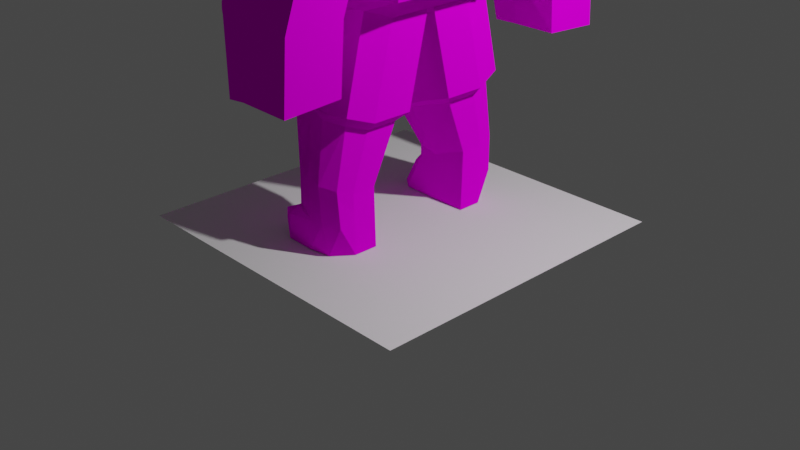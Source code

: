# Source: heavy.blend  (saved by Blender 2.93.20; exported with 4.5.12 LTS)
import bpy
from mathutils import Matrix  # noqa: F401  (used for matrix-valued properties, if any)

bpy.ops.wm.read_factory_settings(use_empty=True)
scene = bpy.context.scene
scene.name = 'Scene'

# ---- collections
col_collection = bpy.data.collections.new('Collection'); scene.collection.children.link(col_collection)

# ---- images (referenced by path relative to the original .blend; pixels are not part of the script)
import os
ASSET_DIR = os.environ.get("B2B_ASSET_DIR", "")  # directory of the original .blend (textures are referenced by path, not embedded)
HERE = os.path.dirname(os.path.abspath(__file__))  # packed textures are extracted next to this script under _unpacked/

def load_image(name, relpath, width, height, colorspace="sRGB"):
    """Load a texture the original file referenced (path relative to the .blend, or extracted next to this script)."""
    p = next((c for c in (os.path.join(HERE, relpath), os.path.join(ASSET_DIR, relpath)) if relpath and os.path.exists(c)), "")
    if p:
        img = bpy.data.images.load(p, check_existing=True)
        img.name = name
    else:  # same state as the original file: an image datablock whose file is absent (Cycles renders it pink)
        img = bpy.data.images.new(name, width, height)
        img.source = "FILE"
        img.filepath = "//" + (relpath or name)
    img.colorspace_settings.name = colorspace
    return img
img_434544_jpeg = load_image('434544.jpeg', '434544.jpeg', 1024, 1024, 'sRGB')

# ---- materials (node trees are filled in below, after node groups)
mat_material = bpy.data.materials.new('Material')
mat_material.alpha_threshold = 0.0
mat_material.use_backface_culling = True
mat_material.use_transparent_shadow = False
mat_material.line_color = (0.0, 0.0, 0.0, 1.0)

# ---- material node trees
mat_material.use_nodes = True; mat_material.node_tree.nodes.clear()
_N = mat_material.node_tree.nodes; _L = mat_material.node_tree.links
n0 = _N.new('ShaderNodeOutputMaterial'); n0.name = 'Material Output'; n0.location = (300, 300)
n1 = _N.new('ShaderNodeBsdfDiffuse'); n1.name = 'Diffuse BSDF'; n1.location = (10, 300)
n1.inputs[1].default_value = 0.8557
n2 = _N.new('ShaderNodeTexImage'); n2.name = 'Image Texture'; n2.location = (-280, 260)
n2.image = img_434544_jpeg
n2.interpolation = 'Closest'
_L.new(n1.outputs[0], n0.inputs[0])
_L.new(n2.outputs[0], n1.inputs[0])
n0.is_active_output = True

# ---- world
world_world = bpy.data.worlds.new('World'); scene.world = world_world
world_world.use_nodes = True; world_world.node_tree.nodes.clear()
_N = world_world.node_tree.nodes; _L = world_world.node_tree.links
n0 = _N.new('ShaderNodeOutputWorld'); n0.name = 'World Output'; n0.location = (300, 300)
n1 = _N.new('ShaderNodeBackground'); n1.name = 'Background'; n1.location = (10, 300)
n1.inputs[0].default_value = (0.05088, 0.05088, 0.05088, 1.0)
_L.new(n1.outputs[0], n0.inputs[0])
n0.is_active_output = True
world_world.color = (0.05088, 0.05088, 0.05088)
world_world.use_sun_shadow = False
world_world.sun_shadow_jitter_overblur = 0.0

# ---- cameras
cam_camera = bpy.data.cameras.new('Camera')
cam_camera.clip_end = 100.0
cam_camera.ortho_scale = 7.314

# ---- lights
light_light = bpy.data.lights.new('Light', 'POINT')
light_light.transmission_factor = 0.0
light_light.energy = 1000.0
light_light.shadow_soft_size = 0.1
light_light.shadow_maximum_resolution = 0.006
light_light.use_absolute_resolution = True

# ---- meshes
me_cube = bpy.data.meshes.new('Cube')
me_cube.from_pydata([(0.0121, 0.2295, 4.814), (-0.009743, 0.2164, 4.264), (-0.3703, 0.2094, 4.796), (-0.4677, 0.1441, 4.117), (-0.1413, 0.2706, 4.203), (-0.294, 0.2279, 4.201), (-0.2608, 0.2328, 4.864), (-0.1215, 0.2314, 4.867), (0.04374, 0.2943, 4.564), (0.03121, 0.2908, 4.404), (-0.407, 0.2903, 4.658), (-0.4213, 0.2457, 4.363), (-0.2711, 0.3176, 4.61), (-0.2823, 0.3071, 4.417), (-0.09233, 0.3186, 4.636), (-0.1288, 0.3122, 4.442), (-0.5004, 0.04431, 4.088), (0.1262, 0.06933, 4.799), (-0.429, 0.09304, 4.84), (0.0988, 0.08071, 4.267), (-0.2692, 0.06704, 4.124), (-0.07041, 0.08225, 4.91), (-0.2604, 0.09601, 4.901), (0.1395, 0.1157, 4.449), (0.1413, 0.1141, 4.604), (-0.5286, 0.06637, 4.38), (-0.543, 0.0952, 4.631), (-0.6216, 0.05611, 4.388), (-0.604, 0.05159, 4.503), (0.01232, 0.2833, 4.326), (-0.4448, 0.1942, 4.238), (-0.2882, 0.2669, 4.307), (-0.1351, 0.2911, 4.321), (-0.5781, 0.05519, 4.265), (0.129, 0.09222, 4.347), (-0.845, -0.5372, 2.667), (-0.2957, -0.7339, 4.062), (0.6723, -0.6389, 2.472), (0.826, -0.7339, 4.101), (-0.3217, -0.7347, 2.548), (0.3787, -0.6389, 2.455), (0.1869, -0.2862, 4.666), (0.06308, -0.7068, 4.305), (0.2159, 0.1498, 3.849), (0.1074, 0.2855, 3.846), (-0.02419, 0.3397, 3.785), (-0.1768, 0.297, 3.783), (-0.1521, 0.1361, 3.706), (-0.8216, -0.7638, 3.268), (-0.5533, -0.778, 3.542), (-0.5527, -0.8255, 3.717), (0.8645, -0.8255, 3.736), (0.7296, -0.7407, 3.391), (0.7559, -0.6864, 2.895), (0.2712, -0.7237, 3.286), (0.28, -0.7102, 2.63), (-0.07834, -0.7542, 3.455), (-0.08664, -0.7475, 3.419), (-0.4905, -0.7882, 2.994), (-0.845, -0.2758, 2.463), (-0.2957, -0.3174, 4.062), (0.6723, -0.2758, 2.472), (0.826, -0.3174, 4.101), (0.1869, -0.1213, 4.666), (-0.02803, -0.2576, 4.357), (0.7559, -0.2966, 2.895), (0.7296, -0.3204, 3.391), (0.8645, -0.3575, 3.736), (-0.8431, -0.3384, 3.264), (-0.5417, -0.3428, 3.554), (-0.5209, -0.3575, 3.802), (0.826, -1.066, 3.806), (0.1869, -1.058, 4.058), (0.007056, -1.026, 3.956), (0.8645, -1.157, 3.442), (0.7296, -1.072, 3.097), (-0.07834, -1.303, 2.543), (0.2712, -1.056, 2.991), (-0.07834, -1.086, 3.161), (0.001532, -1.079, 3.087), (0.826, -1.446, 3.634), (0.1869, -1.385, 3.829), (0.01561, -1.351, 3.634), (0.8645, -1.652, 3.347), (0.7296, -1.669, 3.063), (0.2476, -1.591, 3.572), (0.2712, -1.786, 3.194), (-0.07834, -1.682, 3.127), (0.001532, -1.732, 3.216), (-0.07834, -1.899, 2.51), (0.001532, -1.949, 2.599), (0.001532, -1.296, 2.47), (0.2712, -1.273, 2.374), (0.2712, -2.003, 2.577), (0.7296, -1.29, 2.479), (0.7296, -1.886, 2.446), (-0.07834, -1.387, 1.953), (-0.07834, -1.833, 1.927), (0.001532, -1.94, 1.768), (0.001532, -1.344, 1.802), (0.2712, -1.324, 1.816), (0.2712, -1.994, 1.823), (0.7296, -1.337, 1.811), (0.7296, -1.933, 1.778), (-0.2209, -0.7282, 4.113), (-0.7358, -0.6776, 2.687), (-0.7525, -0.7689, 3.211), (-0.4559, -0.7716, 3.516), (-0.4537, -0.8106, 3.662), (-0.7864, -0.2467, 2.401), (-0.2209, -0.3149, 4.113), (0.4119, -0.4651, 2.258), (0.09076, -0.7453, 2.325), (0.3533, -0.7453, 2.361), (-0.5013, -0.7751, 2.383), (-0.1477, -0.7891, 2.426), (0.2741, -0.9136, 1.322), (0.06661, -1.006, 1.348), (-0.5843, -0.4427, 2.168), (-0.2957, -0.01959, 4.062), (0.6723, -0.01616, 2.472), (-0.8386, -0.02132, 3.306), (-0.5523, -0.02168, 3.543), (-0.4982, -0.02289, 3.724), (-0.845, -0.01616, 2.463), (0.826, -0.01959, 4.101), (0.1869, -0.003433, 4.666), (0.06308, -0.01861, 4.305), (0.7559, -0.01788, 2.895), (0.7296, -0.01983, 3.391), (0.8645, -0.02289, 3.736), (-0.2209, -0.01938, 4.113), (-0.7864, -0.01376, 2.397), (0.4119, -0.03176, 2.258), (-0.2454, -0.02289, 2.021), (0.1347, -0.03176, 2.169), (-0.6023, -0.02991, 2.097), (0.09076, -0.9651, 1.397), (0.3533, -0.9651, 1.433), (-0.5013, -0.9949, 1.455), (-0.1477, -1.009, 1.498), (0.2555, -1.021, 0.7059), (0.09936, -1.113, 0.7386), (0.4119, -0.6849, 1.33), (-0.2454, -0.2426, 1.093), (0.1347, -0.2515, 1.241), (-0.5843, -0.6624, 1.24), (-0.6023, -0.2497, 1.169), (0.4119, -0.2515, 1.33), (-0.4014, -0.9372, 1.34), (-0.1219, -0.9789, 1.428), (0.3205, -0.6921, 1.241), (-0.1991, -0.3425, 1.054), (0.1014, -0.3495, 1.171), (-0.4671, -0.6744, 1.17), (-0.4812, -0.3481, 1.114), (0.3205, -0.3495, 1.241), (-0.2528, -1.038, 0.7194), (-0.04247, -1.106, 0.8491), (0.2904, -0.854, 0.6449), (-0.1006, -0.591, 0.5038), (0.1255, -0.5962, 0.592), (-0.3022, -0.8406, 0.591), (-0.3129, -0.5951, 0.5488), (0.2904, -0.5962, 0.6449), (0.1108, -1.097, 0.3349), (0.2742, -1.004, 0.3258), (-0.2723, -1.067, 0.4133), (-0.05713, -1.09, 0.3347), (-0.1, -1.08, 0.006456), (0.14, -1.04, 0.006387), (0.29, -0.84, 0.006037), (-0.1, -0.58, 0.005584), (0.15, -0.58, 0.005584), (-0.65, -0.71, 0.00581), (-0.5, -0.59, 0.005601), (0.29, -0.58, 0.005584), (-0.1006, -0.5865, 0.3715), (-0.04644, -1.102, 0.7274), (-0.2662, -1.034, 0.4158), (-0.4205, -0.6261, 0.3348), (-0.3102, -0.5907, 0.4033), (0.1321, -0.5918, 0.4385), (0.2904, -0.5918, 0.4795), (0.2595, -1.016, 0.6106), (0.2917, -0.8496, 0.4795), (0.1047, -1.109, 0.6447), (-0.486, -1.034, 0.3068), (-0.51, -1.022, 0.1773), (-0.3721, -1.09, 0.294), (-0.42, -1.07, 0.006439), (-0.63, -0.82, 0.006002), (-0.6332, -0.8362, 0.1984), (0.0121, -0.2152, 4.814), (-0.009743, -0.2021, 4.264), (0.138, 0.007156, 4.791), (0.1367, 0.007156, 4.272), (-0.3703, -0.1951, 4.796), (-0.4677, -0.1298, 4.117), (-0.4453, 0.007156, 4.825), (-0.5125, 0.007156, 4.077), (-0.1413, -0.2563, 4.203), (-0.294, -0.2136, 4.201), (-0.0478, 0.007156, 4.912), (-0.2482, 0.007156, 4.898), (-0.26, 0.007156, 4.096), (-0.2608, -0.2185, 4.864), (-0.1215, -0.2171, 4.867), (0.04374, -0.28, 4.564), (0.03121, -0.2764, 4.404), (-0.5691, 0.007156, 4.385), (-0.587, 0.007156, 4.62), (0.1878, 0.007156, 4.63), (0.1864, 0.007156, 4.491), (-0.407, -0.276, 4.658), (-0.4213, -0.2314, 4.363), (-0.2711, -0.3033, 4.61), (-0.2823, -0.2927, 4.417), (-0.09233, -0.3043, 4.636), (-0.1288, -0.2979, 4.442), (-0.5004, -0.03, 4.088), (0.1262, -0.05502, 4.799), (-0.429, -0.07873, 4.84), (0.0988, -0.0664, 4.267), (-0.2692, -0.05273, 4.124), (-0.07041, -0.06794, 4.91), (-0.2604, -0.0817, 4.901), (0.1395, -0.1013, 4.449), (0.1413, -0.09975, 4.604), (-0.5286, -0.05205, 4.38), (-0.543, -0.08088, 4.631), (-0.6227, 0.007156, 4.382), (-0.6099, 0.007156, 4.491), (-0.6216, -0.0418, 4.388), (-0.604, -0.03728, 4.503), (0.01232, -0.269, 4.326), (0.173, 0.007156, 4.367), (-0.4448, -0.1799, 4.238), (-0.2882, -0.2526, 4.307), (-0.1351, -0.2768, 4.321), (-0.6042, 0.007156, 4.262), (-0.5781, -0.04088, 4.265), (0.129, -0.0779, 4.347), (-0.845, 0.5515, 2.667), (-0.2957, 0.7482, 4.062), (-0.845, 0.007156, 2.463), (-0.2957, 0.007156, 4.062), (0.6723, 0.6533, 2.472), (0.826, 0.7482, 4.101), (0.6723, 0.007156, 2.472), (0.826, 0.007156, 4.101), (0.06308, 0.007156, 4.305), (0.1869, 0.007156, 4.666), (-0.3217, 0.749, 2.548), (0.3787, 0.6533, 2.455), (0.1869, 0.3006, 4.666), (0.06308, 0.7211, 4.305), (0.2538, 0.007156, 3.854), (0.2159, -0.1355, 3.849), (0.1074, -0.2712, 3.846), (-0.02419, -0.3254, 3.785), (-0.1768, -0.2827, 3.783), (-0.1428, 0.007156, 3.678), (-0.1521, -0.1218, 3.706), (-0.8216, 0.7781, 3.268), (-0.5533, 0.7923, 3.542), (-0.5527, 0.8398, 3.717), (-0.4962, 0.007156, 3.717), (-0.5533, 0.007156, 3.542), (-0.8382, 0.007156, 3.31), (0.8645, 0.007156, 3.736), (0.7296, 0.007156, 3.391), (0.7559, 0.007156, 2.895), (0.8645, 0.8398, 3.736), (0.7296, 0.755, 3.391), (0.7559, 0.7007, 2.895), (0.2712, 0.738, 3.286), (0.28, 0.7245, 2.63), (-0.07834, 0.7686, 3.455), (-0.08664, 0.7618, 3.419), (-0.4905, 0.8025, 2.994), (-0.845, 0.2901, 2.463), (-0.2957, 0.3317, 4.062), (0.6723, 0.2901, 2.472), (0.826, 0.3317, 4.101), (0.1869, 0.1356, 4.666), (-0.02803, 0.2719, 4.357), (0.7559, 0.3109, 2.895), (0.7296, 0.3347, 3.391), (0.8645, 0.3718, 3.736), (-0.8431, 0.3527, 3.264), (-0.5417, 0.3571, 3.554), (-0.5209, 0.3718, 3.802), (0.826, 1.08, 3.806), (0.1869, 1.072, 4.058), (0.007056, 1.04, 3.956), (0.8645, 1.172, 3.442), (0.7296, 1.087, 3.097), (-0.07834, 1.317, 2.543), (0.2712, 1.07, 2.991), (-0.07834, 1.1, 3.161), (0.001532, 1.094, 3.087), (0.826, 1.461, 3.634), (0.1869, 1.399, 3.829), (0.01561, 1.366, 3.634), (0.8645, 1.666, 3.347), (0.7296, 1.683, 3.063), (0.2476, 1.606, 3.572), (0.2712, 1.8, 3.194), (-0.07834, 1.697, 3.127), (0.001532, 1.747, 3.216), (-0.07834, 1.914, 2.51), (0.001532, 1.964, 2.599), (0.001532, 1.311, 2.47), (0.2712, 1.287, 2.374), (0.2712, 2.017, 2.577), (0.7296, 1.304, 2.479), (0.7296, 1.9, 2.446), (-0.07834, 1.402, 1.953), (-0.07834, 1.847, 1.927), (0.001532, 1.954, 1.768), (0.001532, 1.358, 1.802), (0.2712, 1.338, 1.816), (0.2712, 2.008, 1.823), (0.7296, 1.351, 1.811), (0.7296, 1.948, 1.778), (-0.7864, 0.007156, 2.396), (-0.2209, 0.7425, 4.113), (-0.2209, 0.007156, 4.113), (-0.7358, 0.6919, 2.687), (-0.7525, 0.7832, 3.211), (-0.4559, 0.7859, 3.516), (-0.4537, 0.8249, 3.662), (-0.7864, 0.261, 2.401), (-0.2209, 0.3292, 4.113), (0.4119, 0.4795, 2.258), (0.4119, 0.007156, 2.258), (0.09076, 0.7596, 2.325), (0.3533, 0.7596, 2.361), (0.1347, 0.007156, 2.169), (-0.2454, 0.007156, 2.019), (-0.5013, 0.7894, 2.383), (-0.1477, 0.8034, 2.426), (0.2741, 0.9279, 1.322), (0.06661, 1.021, 1.348), (-0.6039, 0.007156, 2.09), (-0.5843, 0.457, 2.168), (-0.2957, 0.0339, 4.062), (0.6723, 0.03047, 2.472), (-0.8386, 0.03563, 3.306), (-0.5523, 0.036, 3.543), (-0.4982, 0.0372, 3.724), (-0.845, 0.03047, 2.463), (0.826, 0.0339, 4.101), (0.1869, 0.01774, 4.666), (0.06308, 0.03292, 4.305), (0.7559, 0.03219, 2.895), (0.7296, 0.03415, 3.391), (0.8645, 0.0372, 3.736), (-0.2209, 0.0337, 4.113), (-0.7864, 0.02807, 2.397), (0.4119, 0.04608, 2.258), (-0.2454, 0.0372, 2.021), (0.1347, 0.04608, 2.169), (-0.6023, 0.04422, 2.097), (0.09076, 0.9794, 1.397), (0.3533, 0.9794, 1.433), (-0.5013, 1.009, 1.455), (-0.1477, 1.023, 1.498), (0.2555, 1.035, 0.7059), (0.09936, 1.128, 0.7386), (0.4119, 0.6992, 1.33), (-0.2454, 0.257, 1.093), (0.1347, 0.2658, 1.241), (-0.5843, 0.6767, 1.24), (-0.6023, 0.264, 1.169), (0.4119, 0.2658, 1.33), (-0.4014, 0.9515, 1.34), (-0.1219, 0.9932, 1.428), (0.3205, 0.7065, 1.241), (-0.1991, 0.3568, 1.054), (0.1014, 0.3639, 1.171), (-0.4671, 0.6887, 1.17), (-0.4812, 0.3624, 1.114), (0.3205, 0.3639, 1.241), (-0.2528, 1.053, 0.7194), (-0.04247, 1.12, 0.8491), (0.2904, 0.8683, 0.6449), (-0.1006, 0.6053, 0.5038), (0.1255, 0.6105, 0.592), (-0.3022, 0.8549, 0.591), (-0.3129, 0.6094, 0.5488), (0.2904, 0.6105, 0.6449), (0.1108, 1.111, 0.3349), (0.2742, 1.019, 0.3258), (-0.2723, 1.081, 0.4133), (-0.05713, 1.104, 0.3347), (-0.1, 1.094, 0.006456), (0.14, 1.054, 0.006387), (0.29, 0.8543, 0.006037), (-0.1, 0.5943, 0.005584), (0.15, 0.5943, 0.005584), (-0.65, 0.7243, 0.00581), (-0.5, 0.6043, 0.005601), (0.29, 0.5943, 0.005584), (-0.1006, 0.6009, 0.3715), (-0.04644, 1.116, 0.7274), (-0.2662, 1.048, 0.4158), (-0.4205, 0.6404, 0.3348), (-0.3102, 0.605, 0.4033), (0.1321, 0.6061, 0.4385), (0.2904, 0.6061, 0.4795), (0.2595, 1.031, 0.6106), (0.2917, 0.8639, 0.4795), (0.1047, 1.123, 0.6447), (-0.486, 1.048, 0.3068), (-0.51, 1.036, 0.1773), (-0.3721, 1.104, 0.294), (-0.42, 1.084, 0.006439), (-0.63, 0.8343, 0.006002), (-0.6332, 0.8505, 0.1984)], [], [(22, 18, 199, 204), (26, 18, 2, 10), (4, 1, 44, 45), (24, 17, 195, 212), (14, 7, 0, 8), (10, 2, 6, 12), (12, 6, 7, 14), (16, 20, 205, 200), (20, 5, 46, 47), (17, 21, 203, 195), (21, 22, 204, 203), (31, 13, 15, 32), (13, 12, 14, 15), (30, 11, 13, 31), (11, 10, 12, 13), (32, 15, 9, 29), (15, 14, 8, 9), (34, 23, 213, 236), (23, 24, 212, 213), (33, 25, 11, 30), (25, 26, 10, 11), (26, 25, 27, 28), (240, 210, 25, 33), (9, 8, 24, 23), (29, 9, 23, 34), (7, 6, 22, 21), (0, 7, 21, 17), (1, 19, 43, 44), (3, 5, 20, 16), (8, 0, 17, 24), (205, 20, 47, 262), (211, 199, 18, 26), (6, 2, 18, 22), (231, 232, 28, 27), (25, 210, 231, 27), (211, 26, 28, 232), (1, 29, 34, 19), (200, 240, 33, 16), (16, 33, 30, 3), (19, 34, 236, 196), (4, 32, 29, 1), (3, 30, 31, 5), (5, 31, 32, 4), (123, 119, 246, 267), (67, 62, 38, 51), (108, 104, 36, 50), (120, 61, 111, 133), (110, 60, 36, 104), (62, 63, 41, 38), (63, 64, 42, 41), (40, 39, 115, 112), (37, 40, 112, 113), (38, 41, 72, 71), (57, 54, 77, 79), (19, 196, 257, 43), (5, 4, 45, 46), (40, 55, 58, 39), (55, 54, 57, 58), (52, 51, 74, 75), (37, 53, 55, 40), (53, 52, 54, 55), (56, 57, 79, 78), (105, 106, 48, 35), (106, 107, 49, 48), (107, 108, 50, 49), (61, 65, 53, 37), (65, 66, 52, 53), (66, 67, 51, 52), (124, 121, 269, 245), (121, 122, 268, 269), (122, 123, 267, 268), (49, 50, 70, 69), (48, 49, 69, 68), (35, 48, 68, 59), (129, 130, 67, 66), (128, 129, 66, 65), (120, 128, 65, 61), (105, 109, 118, 114), (132, 326, 345, 136), (126, 127, 64, 63), (125, 126, 63, 62), (131, 119, 60, 110), (39, 105, 114, 115), (130, 125, 62, 67), (50, 36, 60, 70), (74, 71, 80, 83), (73, 78, 87, 82), (84, 86, 93, 95), (79, 77, 92, 91), (42, 56, 78, 73), (54, 52, 75, 77), (51, 38, 71, 74), (41, 42, 73, 72), (83, 80, 81, 85), (85, 81, 82, 87), (86, 85, 87, 88), (84, 83, 85, 86), (71, 72, 81, 80), (77, 75, 94, 92), (75, 74, 83, 84), (72, 73, 82, 81), (90, 89, 97, 98), (95, 93, 101, 103), (89, 76, 96, 97), (87, 78, 76, 89), (86, 88, 90, 93), (75, 84, 95, 94), (78, 79, 91, 76), (88, 87, 89, 90), (99, 100, 101, 98), (100, 102, 103, 101), (96, 99, 98, 97), (92, 94, 102, 100), (91, 92, 100, 99), (93, 90, 98, 101), (94, 95, 103, 102), (76, 91, 99, 96), (127, 131, 110, 64), (124, 132, 109, 59), (57, 56, 108, 107), (58, 57, 107, 106), (39, 58, 106, 105), (59, 109, 105, 35), (64, 110, 104, 42), (56, 42, 104, 108), (133, 111, 143, 148), (134, 135, 145, 144), (114, 118, 146, 139), (136, 134, 144, 147), (112, 115, 140, 137), (118, 136, 147, 146), (61, 37, 113, 111), (339, 336, 133, 135), (345, 340, 134, 136), (340, 339, 135, 134), (245, 326, 132, 124), (251, 328, 131, 127), (270, 250, 125, 130), (328, 246, 119, 131), (250, 252, 126, 125), (252, 251, 127, 126), (109, 132, 136, 118), (249, 272, 128, 120), (272, 271, 129, 128), (271, 270, 130, 129), (69, 70, 123, 122), (68, 69, 122, 121), (59, 68, 121, 124), (249, 120, 133, 336), (70, 60, 119, 123), (135, 133, 120, 128, 129, 130, 125, 126, 127, 131, 119, 123, 122, 121, 124, 132, 136, 134), (147, 144, 152, 155), (140, 139, 149, 150), (146, 147, 155, 154), (145, 148, 156, 153), (138, 137, 117, 116), (148, 143, 151, 156), (115, 114, 139, 140), (113, 112, 137, 138), (135, 133, 148, 145), (111, 113, 138, 143), (151, 116, 141, 159), (155, 152, 160, 163), (150, 149, 157, 158), (154, 155, 163, 162), (153, 156, 164, 161), (116, 117, 142, 141), (143, 138, 116, 151), (139, 146, 154, 149), (137, 140, 150, 117), (144, 145, 153, 152), (180, 174, 191, 192), (185, 184, 166, 171), (181, 177, 172, 175), (178, 179, 167, 168), (180, 181, 175, 174), (182, 183, 176, 173), (149, 154, 162, 157), (117, 150, 158, 142), (152, 153, 161, 160), (156, 151, 159, 164), (170, 171, 166, 165), (169, 168, 189, 190), (169, 170, 165, 168), (172, 173, 170, 169), (175, 172, 169, 174), (173, 176, 171, 170), (186, 178, 168, 165), (177, 182, 173, 172), (183, 185, 171, 176), (184, 186, 165, 166), (141, 142, 186, 184), (164, 159, 185, 183), (160, 161, 182, 177), (142, 158, 178, 186), (161, 164, 183, 182), (162, 163, 181, 180), (158, 157, 179, 178), (163, 160, 177, 181), (159, 141, 184, 185), (157, 162, 180, 179), (187, 192, 191, 188), (191, 190, 189, 188), (168, 167, 188, 189), (174, 169, 190, 191), (167, 179, 187, 188), (179, 180, 192, 187), (226, 204, 199, 222), (230, 214, 197, 222), (201, 260, 259, 194), (228, 212, 195, 221), (218, 208, 193, 207), (214, 216, 206, 197), (216, 218, 207, 206), (220, 200, 205, 224), (224, 263, 261, 202), (221, 195, 203, 225), (225, 203, 204, 226), (238, 239, 219, 217), (217, 219, 218, 216), (237, 238, 217, 215), (215, 217, 216, 214), (239, 235, 209, 219), (219, 209, 208, 218), (242, 236, 213, 227), (227, 213, 212, 228), (241, 237, 215, 229), (229, 215, 214, 230), (230, 234, 233, 229), (240, 241, 229, 210), (209, 227, 228, 208), (235, 242, 227, 209), (207, 225, 226, 206), (193, 221, 225, 207), (194, 259, 258, 223), (198, 220, 224, 202), (208, 228, 221, 193), (205, 262, 263, 224), (211, 230, 222, 199), (206, 226, 222, 197), (231, 233, 234, 232), (229, 233, 231, 210), (211, 232, 234, 230), (194, 223, 242, 235), (200, 220, 241, 240), (220, 198, 237, 241), (223, 196, 236, 242), (201, 194, 235, 239), (198, 202, 238, 237), (202, 201, 239, 238), (351, 267, 246, 347), (289, 273, 248, 284), (332, 266, 244, 327), (348, 361, 335, 283), (334, 327, 244, 282), (284, 248, 255, 285), (285, 255, 256, 286), (254, 337, 342, 253), (247, 338, 337, 254), (248, 293, 294, 255), (279, 301, 299, 276), (223, 258, 257, 196), (202, 261, 260, 201), (254, 253, 280, 277), (277, 280, 279, 276), (274, 297, 296, 273), (247, 254, 277, 275), (275, 277, 276, 274), (278, 300, 301, 279), (329, 243, 264, 330), (330, 264, 265, 331), (331, 265, 266, 332), (283, 247, 275, 287), (287, 275, 274, 288), (288, 274, 273, 289), (352, 245, 269, 349), (349, 269, 268, 350), (350, 268, 267, 351), (265, 291, 292, 266), (264, 290, 291, 265), (243, 281, 290, 264), (357, 288, 289, 358), (356, 287, 288, 357), (348, 283, 287, 356), (329, 341, 346, 333), (360, 364, 345, 326), (354, 285, 286, 355), (353, 284, 285, 354), (359, 334, 282, 347), (253, 342, 341, 329), (358, 289, 284, 353), (266, 292, 282, 244), (296, 305, 302, 293), (295, 304, 309, 300), (306, 317, 315, 308), (301, 313, 314, 299), (256, 295, 300, 278), (276, 299, 297, 274), (273, 296, 293, 248), (255, 294, 295, 256), (305, 307, 303, 302), (307, 309, 304, 303), (308, 310, 309, 307), (306, 308, 307, 305), (293, 302, 303, 294), (299, 314, 316, 297), (297, 306, 305, 296), (294, 303, 304, 295), (312, 320, 319, 311), (317, 325, 323, 315), (311, 319, 318, 298), (309, 311, 298, 300), (308, 315, 312, 310), (297, 316, 317, 306), (300, 298, 313, 301), (310, 312, 311, 309), (321, 320, 323, 322), (322, 323, 325, 324), (318, 319, 320, 321), (314, 322, 324, 316), (313, 321, 322, 314), (315, 323, 320, 312), (316, 324, 325, 317), (298, 318, 321, 313), (355, 286, 334, 359), (352, 281, 333, 360), (279, 331, 332, 278), (280, 330, 331, 279), (253, 329, 330, 280), (281, 243, 329, 333), (286, 256, 327, 334), (278, 332, 327, 256), (361, 376, 371, 335), (362, 372, 373, 363), (341, 367, 374, 346), (364, 375, 372, 362), (337, 365, 368, 342), (346, 374, 375, 364), (283, 335, 338, 247), (339, 363, 361, 336), (345, 364, 362, 340), (340, 362, 363, 339), (245, 352, 360, 326), (251, 355, 359, 328), (270, 358, 353, 250), (328, 359, 347, 246), (250, 353, 354, 252), (252, 354, 355, 251), (333, 346, 364, 360), (249, 348, 356, 272), (272, 356, 357, 271), (271, 357, 358, 270), (291, 350, 351, 292), (290, 349, 350, 291), (281, 352, 349, 290), (249, 336, 361, 348), (292, 351, 347, 282), (363, 362, 364, 360, 352, 349, 350, 351, 347, 359, 355, 354, 353, 358, 357, 356, 348, 361), (375, 383, 380, 372), (368, 378, 377, 367), (374, 382, 383, 375), (373, 381, 384, 376), (366, 343, 344, 365), (376, 384, 379, 371), (342, 368, 367, 341), (338, 366, 365, 337), (363, 373, 376, 361), (335, 371, 366, 338), (379, 387, 369, 343), (383, 391, 388, 380), (378, 386, 385, 377), (382, 390, 391, 383), (381, 389, 392, 384), (343, 369, 370, 344), (371, 379, 343, 366), (367, 377, 382, 374), (365, 344, 378, 368), (372, 380, 381, 373), (408, 420, 419, 402), (413, 399, 394, 412), (409, 403, 400, 405), (406, 396, 395, 407), (408, 402, 403, 409), (410, 401, 404, 411), (377, 385, 390, 382), (344, 370, 386, 378), (380, 388, 389, 381), (384, 392, 387, 379), (398, 393, 394, 399), (397, 418, 417, 396), (397, 396, 393, 398), (400, 397, 398, 401), (403, 402, 397, 400), (401, 398, 399, 404), (414, 393, 396, 406), (405, 400, 401, 410), (411, 404, 399, 413), (412, 394, 393, 414), (369, 412, 414, 370), (392, 411, 413, 387), (388, 405, 410, 389), (370, 414, 406, 386), (389, 410, 411, 392), (390, 408, 409, 391), (386, 406, 407, 385), (391, 409, 405, 388), (387, 413, 412, 369), (385, 407, 408, 390), (415, 416, 419, 420), (419, 416, 417, 418), (396, 417, 416, 395), (402, 419, 418, 397), (395, 416, 415, 407), (407, 415, 420, 408)])
_uv = me_cube.uv_layers.new(name='UVMap')
_uv.uv.foreach_set('vector', [0.5567, 0.639, 0.5473, 0.6014, 0.5659, 0.5912, 0.5784, 0.6363, 0.4865, 0.5234, 0.5473, 0.6014, 0.5158, 0.6159, 0.4419, 0.5925, 0.7628, 0.6009, 0.7592, 0.6093, 0.6806, 0.5849, 0.7056, 0.5432, 0.5459, 0.7602, 0.5644, 0.7025, 0.5798, 0.7021, 0.5923, 0.7475, 0.4513, 0.6854, 0.5325, 0.676, 0.5224, 0.6857, 0.4604, 0.7385, 0.4419, 0.5925, 0.5158, 0.6159, 0.5239, 0.6459, 0.4409, 0.6395, 0.4409, 0.6395, 0.5239, 0.6459, 0.5325, 0.676, 0.4513, 0.6854, 0.4497, 0.2722, 0.2731, 0.084, 0.4016, 0.02161, 0.4719, 0.2687, 0.7843, 0.5978, 0.7726, 0.6001, 0.7557, 0.5278, 0.8158, 0.5308, 0.5644, 0.7025, 0.552, 0.6591, 0.568, 0.6596, 0.5798, 0.7021, 0.552, 0.6591, 0.5567, 0.639, 0.5784, 0.6363, 0.568, 0.6596, 0.264, 0.5472, 0.3319, 0.6254, 0.3837, 0.7081, 0.2373, 0.7052, 0.3319, 0.6254, 0.4409, 0.6395, 0.4513, 0.6854, 0.3837, 0.7081, 0.3323, 0.4296, 0.3585, 0.5325, 0.3319, 0.6254, 0.264, 0.5472, 0.3585, 0.5325, 0.4419, 0.5925, 0.4409, 0.6395, 0.3319, 0.6254, 0.2373, 0.7052, 0.3837, 0.7081, 0.3884, 0.7928, 0.3253, 0.8272, 0.3837, 0.7081, 0.4513, 0.6854, 0.4604, 0.7385, 0.3884, 0.7928, 0.5253, 0.9511, 0.5285, 0.8454, 0.6105, 0.8136, 0.6392, 0.9175, 0.5285, 0.8454, 0.5459, 0.7602, 0.5923, 0.7475, 0.6105, 0.8136, 0.4706, 0.3606, 0.4232, 0.4785, 0.3585, 0.5325, 0.3323, 0.4296, 0.4232, 0.4785, 0.4865, 0.5234, 0.4419, 0.5925, 0.3585, 0.5325, 0.4865, 0.5234, 0.4232, 0.4785, 0.6523, 0.3997, 0.6543, 0.4428, 0.4956, 0.3543, 0.5394, 0.4412, 0.4232, 0.4785, 0.4706, 0.3606, 0.3884, 0.7928, 0.4604, 0.7385, 0.5459, 0.7602, 0.5285, 0.8454, 0.3253, 0.8272, 0.3884, 0.7928, 0.5285, 0.8454, 0.5253, 0.9511, 0.5325, 0.676, 0.5239, 0.6459, 0.5567, 0.639, 0.552, 0.6591, 0.5224, 0.6857, 0.5325, 0.676, 0.552, 0.6591, 0.5644, 0.7025, 0.7592, 0.6093, 0.7587, 0.6181, 0.6855, 0.636, 0.6806, 0.5849, 0.3855, 0.2947, 0.1574, 0.4259, 0.2731, 0.084, 0.4497, 0.2722, 0.4604, 0.7385, 0.5224, 0.6857, 0.5644, 0.7025, 0.5459, 0.7602, 0.7886, 0.5992, 0.7843, 0.5978, 0.8158, 0.5308, 0.8477, 0.5475, 0.5902, 0.5253, 0.6073, 0.5872, 0.5473, 0.6014, 0.4865, 0.5234, 0.5239, 0.6459, 0.5158, 0.6159, 0.5473, 0.6014, 0.5567, 0.639, 0.6688, 0.3944, 0.6762, 0.4342, 0.6543, 0.4428, 0.6523, 0.3997, 0.4232, 0.4785, 0.498, 0.4451, 0.5041, 0.4673, 0.4944, 0.4712, 0.5902, 0.5253, 0.4865, 0.5234, 0.6543, 0.4428, 0.6762, 0.4342, 0.7592, 0.6093, 0.7634, 0.6103, 0.7628, 0.6171, 0.7587, 0.6181, 0.4719, 0.2687, 0.4956, 0.3543, 0.4706, 0.3606, 0.4497, 0.2722, 0.4497, 0.2722, 0.4706, 0.3606, 0.3323, 0.4296, 0.3855, 0.2947, 0.7587, 0.6181, 0.7628, 0.6171, 0.7655, 0.6194, 0.7617, 0.6228, 0.02894, 0.6963, 0.2373, 0.7052, 0.3253, 0.8272, 0.2298, 0.9229, 0.3855, 0.2947, 0.3323, 0.4296, 0.264, 0.5472, 0.1574, 0.4259, 0.1574, 0.4259, 0.264, 0.5472, 0.2373, 0.7052, 0.02894, 0.6963, 0.5559, 0.2216, 0.6199, 0.2975, 0.6137, 0.3008, 0.5489, 0.2254, 0.6816, 0.09665, 0.7473, 0.06246, 0.7592, 0.124, 0.729, 0.1515, 0.8519, 0.2586, 0.868, 0.197, 0.8709, 0.2094, 0.8653, 0.2591, 0.5002, 0.3219, 0.5625, 0.3135, 0.614, 0.3564, 0.529, 0.407, 0.9369, 0.1842, 0.9391, 0.1994, 0.8709, 0.2094, 0.868, 0.197, 0.7473, 0.06246, 0.9102, 0.0668, 0.8942, 0.09015, 0.7592, 0.124, 0.9102, 0.0668, 0.9318, 0.131, 0.855, 0.1508, 0.8942, 0.09015, 0.6599, 0.3254, 0.74, 0.3604, 0.713, 0.3641, 0.6863, 0.3568, 0.626, 0.3072, 0.6599, 0.3254, 0.6863, 0.3568, 0.7064, 0.3342, 0.7592, 0.124, 0.8942, 0.09015, 0.7997, 0.1733, 0.7509, 0.1622, 0.7933, 0.2496, 0.7345, 0.2438, 0.7517, 0.2121, 0.7626, 0.2148, 0.7587, 0.6181, 0.7617, 0.6228, 0.7077, 0.67, 0.6855, 0.636, 0.7726, 0.6001, 0.7628, 0.6009, 0.7056, 0.5432, 0.7557, 0.5278, 0.6599, 0.3254, 0.6828, 0.3121, 0.7994, 0.3298, 0.74, 0.3604, 0.6828, 0.3121, 0.7345, 0.2438, 0.7933, 0.2496, 0.7994, 0.3298, 0.6898, 0.192, 0.729, 0.1515, 0.7415, 0.1838, 0.7397, 0.1989, 0.626, 0.3072, 0.6432, 0.2506, 0.6828, 0.3121, 0.6599, 0.3254, 0.6432, 0.2506, 0.6898, 0.192, 0.7345, 0.2438, 0.6828, 0.3121, 0.7971, 0.2474, 0.7933, 0.2496, 0.7626, 0.2148, 0.7661, 0.215, 0.7988, 0.3828, 0.8428, 0.3311, 0.8534, 0.3316, 0.8166, 0.4024, 0.8428, 0.3311, 0.8406, 0.2753, 0.8554, 0.2816, 0.8534, 0.3316, 0.8406, 0.2753, 0.8519, 0.2586, 0.8653, 0.2591, 0.8554, 0.2816, 0.5625, 0.3135, 0.5723, 0.2313, 0.6432, 0.2506, 0.626, 0.3072, 0.5723, 0.2313, 0.623, 0.1427, 0.6898, 0.192, 0.6432, 0.2506, 0.623, 0.1427, 0.6816, 0.09665, 0.729, 0.1515, 0.6898, 0.192, 0.3032, 0.04613, 0.4714, 0.1242, 0.4676, 0.1292, 0.3023, 0.05121, 0.4714, 0.1242, 0.5219, 0.1892, 0.5162, 0.1931, 0.4676, 0.1292, 0.5219, 0.1892, 0.5559, 0.2216, 0.5489, 0.2254, 0.5162, 0.1931, 0.8554, 0.2816, 0.8653, 0.2591, 0.9352, 0.2587, 0.9309, 0.2962, 0.8534, 0.3316, 0.8554, 0.2816, 0.9309, 0.2962, 0.9069, 0.3627, 0.8166, 0.4024, 0.8534, 0.3316, 0.9069, 0.3627, 0.8128, 0.4558, 0.5603, 0.1012, 0.6357, 0.02926, 0.6816, 0.09665, 0.623, 0.1427, 0.5052, 0.2166, 0.5603, 0.1012, 0.623, 0.1427, 0.5723, 0.2313, 0.5002, 0.3219, 0.5052, 0.2166, 0.5723, 0.2313, 0.5625, 0.3135, 0.7988, 0.3828, 0.7992, 0.4661, 0.7429, 0.4453, 0.7448, 0.391, 0.2802, 0.04846, 0.2809, 0.05334, 0.1962, 0.07031, 0.1922, 0.06248, 0.3306, 0.03477, 0.3976, 0.02168, 0.3988, 0.06259, 0.3406, 0.05131, 0.7389, 0.0001845, 0.9234, 0.04706, 0.9102, 0.0668, 0.7473, 0.06246, 0.9968, 0.1747, 0.9998, 0.1925, 0.9391, 0.1994, 0.9369, 0.1842, 0.74, 0.3604, 0.7988, 0.3828, 0.7448, 0.391, 0.713, 0.3641, 0.6357, 0.02926, 0.7389, 0.0001845, 0.7473, 0.06246, 0.6816, 0.09665, 0.8653, 0.2591, 0.8709, 0.2094, 0.9391, 0.1994, 0.9352, 0.2587, 0.5098, 0.2166, 0.5866, 0.03912, 0.6256, 0.212, 0.6215, 0.2706, 1.04, 0.2633, 0.7113, 0.4722, 0.673, 0.3367, 0.7905, 0.3149, 0.6228, 0.3016, 0.6667, 0.3128, 0.6511, 0.3105, 0.6185, 0.3093, 0.6827, 0.4709, 0.5931, 0.4482, 0.6152, 0.3733, 0.6467, 0.3815, 0.855, 0.1508, 0.7971, 0.2474, 0.7661, 0.215, 0.8062, 0.1895, 0.7345, 0.2438, 0.6898, 0.192, 0.7397, 0.1989, 0.7517, 0.2121, 0.729, 0.1515, 0.7592, 0.124, 0.7509, 0.1622, 0.7415, 0.1838, 0.8942, 0.09015, 0.855, 0.1508, 0.8062, 0.1895, 0.7997, 0.1733, 0.6215, 0.2706, 0.6256, 0.212, 0.795, 0.2356, 0.718, 0.279, 0.718, 0.279, 0.795, 0.2356, 0.7905, 0.3149, 0.673, 0.3367, 0.6667, 0.3128, 0.718, 0.279, 0.673, 0.3367, 0.6683, 0.3311, 0.6228, 0.3016, 0.6215, 0.2706, 0.718, 0.279, 0.6667, 0.3128, 0.5866, 0.03912, 0.9866, 0.1306, 0.795, 0.2356, 0.6256, 0.212, 0.5931, 0.4482, 0.4948, 0.3404, 0.5709, 0.3396, 0.6152, 0.3733, 0.4948, 0.3404, 0.5098, 0.2166, 0.6215, 0.2706, 0.6228, 0.3016, 0.9866, 0.1306, 1.04, 0.2633, 0.7905, 0.3149, 0.795, 0.2356, 0.7103, 0.2934, 0.7034, 0.3106, 0.639, 0.3371, 0.6301, 0.3325, 0.6146, 0.2885, 0.6654, 0.2903, 0.6225, 0.3244, 0.6064, 0.323, 0.7034, 0.3106, 0.6758, 0.4053, 0.6335, 0.3586, 0.639, 0.3371, 0.673, 0.3367, 0.7113, 0.4722, 0.6578, 0.3845, 0.6756, 0.3236, 0.6667, 0.3128, 0.6683, 0.3311, 0.68, 0.3125, 0.6511, 0.3105, 0.4948, 0.3404, 0.6228, 0.3016, 0.6185, 0.3093, 0.5709, 0.3396, 0.7113, 0.4722, 0.6827, 0.4709, 0.6467, 0.3815, 0.6578, 0.3845, 0.6683, 0.3311, 0.673, 0.3367, 0.6756, 0.3236, 0.68, 0.3125, 0.6243, 0.3548, 0.6092, 0.3513, 0.6225, 0.3244, 0.6301, 0.3325, 0.6092, 0.3513, 0.59, 0.3373, 0.6064, 0.323, 0.6225, 0.3244, 0.6335, 0.3586, 0.6243, 0.3548, 0.6301, 0.3325, 0.639, 0.3371, 0.6095, 0.388, 0.5406, 0.3356, 0.59, 0.3373, 0.6092, 0.3513, 0.6585, 0.4007, 0.6095, 0.388, 0.6092, 0.3513, 0.6243, 0.3548, 0.6654, 0.2903, 0.7103, 0.2934, 0.6301, 0.3325, 0.6225, 0.3244, 0.5406, 0.3356, 0.6146, 0.2885, 0.6064, 0.323, 0.59, 0.3373, 0.6758, 0.4053, 0.6585, 0.4007, 0.6243, 0.3548, 0.6335, 0.3586, 0.9786, 0.1055, 0.9968, 0.1747, 0.9369, 0.1842, 0.9318, 0.131, 0.8366, 0.5044, 0.8166, 0.5126, 0.7992, 0.4661, 0.8128, 0.4558, 0.7933, 0.2496, 0.7971, 0.2474, 0.8519, 0.2586, 0.8406, 0.2753, 0.7994, 0.3298, 0.7933, 0.2496, 0.8406, 0.2753, 0.8428, 0.3311, 0.74, 0.3604, 0.7994, 0.3298, 0.8428, 0.3311, 0.7988, 0.3828, 0.8128, 0.4558, 0.7992, 0.4661, 0.7988, 0.3828, 0.8166, 0.4024, 0.9318, 0.131, 0.9369, 0.1842, 0.868, 0.197, 0.855, 0.1508, 0.7971, 0.2474, 0.855, 0.1508, 0.868, 0.197, 0.8519, 0.2586, 0.529, 0.407, 0.614, 0.3564, 0.6604, 0.4143, 0.654, 0.4201, 0.6269, 0.5274, 0.548, 0.4696, 0.658, 0.4249, 0.6651, 0.4277, 0.7448, 0.391, 0.7429, 0.4453, 0.6748, 0.4242, 0.678, 0.4184, 0.72, 0.5259, 0.6269, 0.5274, 0.6651, 0.4277, 0.6711, 0.4299, 0.6863, 0.3568, 0.713, 0.3641, 0.6737, 0.4132, 0.6689, 0.4129, 0.7429, 0.4453, 0.72, 0.5259, 0.6711, 0.4299, 0.6748, 0.4242, 0.5625, 0.3135, 0.626, 0.3072, 0.7064, 0.3342, 0.614, 0.3564, 0.1185, 0.2179, 0.1129, 0.2887, 0.1024, 0.2902, 0.1083, 0.2166, 0.1962, 0.07031, 0.1401, 0.1256, 0.1331, 0.1223, 0.1922, 0.06248, 0.1401, 0.1256, 0.1185, 0.2179, 0.1083, 0.2166, 0.1331, 0.1223, 0.3023, 0.05121, 0.2809, 0.05334, 0.2802, 0.04846, 0.3032, 0.04613, 0.5782, 0.5484, 0.5495, 0.5749, 0.5471, 0.5729, 0.5764, 0.5465, 0.4493, 0.5435, 0.5395, 0.5598, 0.5403, 0.5652, 0.4467, 0.5506, 0.5495, 0.5749, 0.5431, 0.5823, 0.5405, 0.5808, 0.5471, 0.5729, 0.6635, 0.5555, 0.6074, 0.5289, 0.6074, 0.5278, 0.6656, 0.5541, 0.5349, 0.4017, 0.5384, 0.4287, 0.5362, 0.4291, 0.534, 0.4013, 0.7992, 0.4661, 0.8166, 0.5126, 0.72, 0.5259, 0.7429, 0.4453, 0.1449, 0.365, 0.2298, 0.439, 0.2257, 0.4443, 0.1395, 0.3684, 0.2298, 0.439, 0.3567, 0.5015, 0.3532, 0.5079, 0.2257, 0.4443, 0.3567, 0.5015, 0.4493, 0.5435, 0.4467, 0.5506, 0.3532, 0.5079, 0.9309, 0.2962, 0.9352, 0.2587, 0.9998, 0.2754, 0.9924, 0.3125, 0.9069, 0.3627, 0.9309, 0.2962, 0.9924, 0.3125, 0.9666, 0.3863, 0.8128, 0.4558, 0.9069, 0.3627, 0.9666, 0.3863, 0.8366, 0.5044, 0.1449, 0.365, 0.1395, 0.3684, 0.1024, 0.2902, 0.1129, 0.2887, 0.9352, 0.2587, 0.9391, 0.1994, 0.9998, 0.1925, 0.9998, 0.2754, 0.214, 0.728, 0.196, 0.7056, 0.1869, 0.6742, 0.2056, 0.6365, 0.238, 0.5992, 0.2475, 0.5647, 0.2729, 0.5384, 0.3613, 0.5301, 0.3498, 0.5653, 0.3621, 0.5962, 0.3654, 0.6044, 0.362, 0.6421, 0.3555, 0.6593, 0.3654, 0.6938, 0.3147, 0.76, 0.3058, 0.7619, 0.2719, 0.7751, 0.2372, 0.7609, 0.6603, 0.4454, 0.5645, 0.4106, 0.5662, 0.3825, 0.6394, 0.4069, 0.7027, 0.179, 0.77, 0.2611, 0.7236, 0.2657, 0.683, 0.1926, 0.7195, 0.3541, 0.6603, 0.4454, 0.6394, 0.4069, 0.6898, 0.3391, 0.4506, 0.3662, 0.3867, 0.2887, 0.442, 0.2961, 0.4869, 0.348, 0.5556, 0.1453, 0.6248, 0.1743, 0.6272, 0.1911, 0.5652, 0.1806, 0.3867, 0.2887, 0.49, 0.1957, 0.5142, 0.2186, 0.442, 0.2961, 0.713, 0.3641, 0.7448, 0.391, 0.678, 0.4184, 0.6737, 0.4132, 0.7064, 0.3342, 0.6863, 0.3568, 0.6689, 0.4129, 0.6645, 0.4111, 0.548, 0.4696, 0.529, 0.407, 0.654, 0.4201, 0.658, 0.4249, 0.614, 0.3564, 0.7064, 0.3342, 0.6645, 0.4111, 0.6604, 0.4143, 0.5142, 0.2186, 0.5652, 0.1806, 0.5891, 0.275, 0.581, 0.2814, 0.6394, 0.4069, 0.5662, 0.3825, 0.5886, 0.3077, 0.6009, 0.3103, 0.683, 0.1926, 0.7236, 0.2657, 0.6155, 0.2873, 0.6129, 0.2713, 0.6898, 0.3391, 0.6394, 0.4069, 0.6009, 0.3103, 0.6096, 0.2999, 0.4869, 0.348, 0.442, 0.2961, 0.5705, 0.2926, 0.5766, 0.303, 0.5652, 0.1806, 0.6272, 0.1911, 0.6002, 0.2738, 0.5891, 0.275, 0.49, 0.1957, 0.5556, 0.1453, 0.5652, 0.1806, 0.5142, 0.2186, 0.77, 0.2611, 0.7195, 0.3541, 0.6898, 0.3391, 0.7236, 0.2657, 0.6248, 0.1743, 0.7027, 0.179, 0.683, 0.1926, 0.6272, 0.1911, 0.5645, 0.4106, 0.4506, 0.3662, 0.4869, 0.348, 0.5662, 0.3825, 0.598, 0.3014, 0.5965, 0.2966, 0.5968, 0.2963, 0.5975, 0.2967, 0.5853, 0.2872, 0.5898, 0.2798, 0.5913, 0.2886, 0.592, 0.2933, 0.5967, 0.3045, 0.5907, 0.303, 0.5935, 0.2966, 0.5958, 0.297, 0.6079, 0.2779, 0.602, 0.2933, 0.6011, 0.2933, 0.5986, 0.2894, 0.598, 0.3014, 0.5967, 0.3045, 0.5958, 0.297, 0.5965, 0.2966, 0.5836, 0.2996, 0.5807, 0.2943, 0.5911, 0.2947, 0.5918, 0.2955, 0.7236, 0.2657, 0.6898, 0.3391, 0.6096, 0.2999, 0.6155, 0.2873, 0.6272, 0.1911, 0.683, 0.1926, 0.6129, 0.2713, 0.6002, 0.2738, 0.5662, 0.3825, 0.4869, 0.348, 0.5766, 0.303, 0.5886, 0.3077, 0.442, 0.2961, 0.5142, 0.2186, 0.581, 0.2814, 0.5705, 0.2926, 0.5939, 0.2927, 0.592, 0.2933, 0.5913, 0.2886, 0.5953, 0.2883, 0.5956, 0.2935, 0.5986, 0.2894, 0.599, 0.2942, 0.5969, 0.2951, 0.5956, 0.2935, 0.5939, 0.2927, 0.5953, 0.2883, 0.5986, 0.2894, 0.5935, 0.2966, 0.5918, 0.2955, 0.5939, 0.2927, 0.5956, 0.2935, 0.5958, 0.297, 0.5935, 0.2966, 0.5956, 0.2935, 0.5965, 0.2966, 0.5918, 0.2955, 0.5911, 0.2947, 0.592, 0.2933, 0.5939, 0.2927, 0.5986, 0.2785, 0.6079, 0.2779, 0.5986, 0.2894, 0.5953, 0.2883, 0.5907, 0.303, 0.5836, 0.2996, 0.5918, 0.2955, 0.5935, 0.2966, 0.5807, 0.2943, 0.5853, 0.2872, 0.592, 0.2933, 0.5911, 0.2947, 0.5898, 0.2798, 0.5986, 0.2785, 0.5953, 0.2883, 0.5913, 0.2886, 0.5891, 0.275, 0.6002, 0.2738, 0.5986, 0.2785, 0.5898, 0.2798, 0.5705, 0.2926, 0.581, 0.2814, 0.5853, 0.2872, 0.5807, 0.2943, 0.5886, 0.3077, 0.5766, 0.303, 0.5836, 0.2996, 0.5907, 0.303, 0.6002, 0.2738, 0.6129, 0.2713, 0.6079, 0.2779, 0.5986, 0.2785, 0.5766, 0.303, 0.5705, 0.2926, 0.5807, 0.2943, 0.5836, 0.2996, 0.6096, 0.2999, 0.6009, 0.3103, 0.5967, 0.3045, 0.598, 0.3014, 0.6129, 0.2713, 0.6155, 0.2873, 0.602, 0.2933, 0.6079, 0.2779, 0.6009, 0.3103, 0.5886, 0.3077, 0.5907, 0.303, 0.5967, 0.3045, 0.581, 0.2814, 0.5891, 0.275, 0.5898, 0.2798, 0.5853, 0.2872, 0.6155, 0.2873, 0.6096, 0.2999, 0.598, 0.3014, 0.602, 0.2933, 0.599, 0.2957, 0.5975, 0.2967, 0.5968, 0.2963, 0.5979, 0.2956, 0.5968, 0.2963, 0.5969, 0.2951, 0.599, 0.2942, 0.5979, 0.2956, 0.5986, 0.2894, 0.6011, 0.2933, 0.5979, 0.2956, 0.599, 0.2942, 0.5965, 0.2966, 0.5956, 0.2935, 0.5969, 0.2951, 0.5968, 0.2963, 0.6011, 0.2933, 0.602, 0.2933, 0.599, 0.2957, 0.5979, 0.2956, 0.602, 0.2933, 0.598, 0.3014, 0.5975, 0.2967, 0.599, 0.2957, 0.5987, 0.6291, 0.5784, 0.6363, 0.5659, 0.5912, 0.5876, 0.592, 0.7327, 0.4882, 0.834, 0.5145, 0.6641, 0.5868, 0.788, 0.6086, 0.7853, 0.6229, 0.8447, 0.6788, 0.7983, 0.6996, 0.7761, 0.6258, 0.6396, 0.7381, 0.5923, 0.7475, 0.5798, 0.7021, 0.5934, 0.6956, 0.6533, 0.6298, 0.7034, 0.6813, 0.6216, 0.6624, 0.6092, 0.6359, 0.7773, 0.555, 0.804, 0.588, 0.7932, 0.659, 0.7773, 0.6123, 0.804, 0.588, 0.6533, 0.6298, 0.6092, 0.6359, 0.7932, 0.659, 0.4933, 0.2619, 0.4719, 0.2687, 0.4016, 0.02161, 0.5667, 0.1746, 0.7899, 0.6033, 0.8641, 0.5778, 0.8641, 0.6334, 0.7868, 0.6139, 0.5934, 0.6956, 0.5798, 0.7021, 0.568, 0.6596, 0.5818, 0.6521, 0.5818, 0.6521, 0.568, 0.6596, 0.5784, 0.6363, 0.5987, 0.6291, 0.7535, 0.4263, 0.8588, 0.5532, 0.7481, 0.5922, 0.5681, 0.8153, 0.5681, 0.8153, 0.7481, 0.5922, 0.6533, 0.6298, 0.804, 0.588, 0.6284, 0.369, 0.7535, 0.4263, 0.5681, 0.8153, 0.7568, 0.4039, 0.7568, 0.4039, 0.5681, 0.8153, 0.804, 0.588, 0.7773, 0.555, 0.8588, 0.5532, 0.8448, 0.6992, 0.7716, 0.697, 0.7481, 0.5922, 0.7481, 0.5922, 0.7716, 0.697, 0.7034, 0.6813, 0.6533, 0.6298, 0.7567, 0.8966, 0.6392, 0.9175, 0.6105, 0.8136, 0.699, 0.8053, 0.699, 0.8053, 0.6105, 0.8136, 0.5923, 0.7475, 0.6396, 0.7381, 0.5421, 0.3991, 0.6698, 0.365, 0.8252, 0.4023, 0.7581, 0.4003, 0.7581, 0.4003, 0.8252, 0.4023, 0.834, 0.5145, 0.7327, 0.4882, 0.7327, 0.4882, 0.7, 0.4355, 0.6862, 0.3943, 0.7581, 0.4003, 0.4956, 0.3543, 0.5421, 0.3991, 0.7581, 0.4003, 0.5394, 0.4412, 0.7716, 0.697, 0.699, 0.8053, 0.6396, 0.7381, 0.7034, 0.6813, 0.8448, 0.6992, 0.7567, 0.8966, 0.699, 0.8053, 0.7716, 0.697, 0.6092, 0.6359, 0.5818, 0.6521, 0.5987, 0.6291, 0.7932, 0.659, 0.6216, 0.6624, 0.5934, 0.6956, 0.5818, 0.6521, 0.6092, 0.6359, 0.7761, 0.6258, 0.7983, 0.6996, 0.7433, 0.6923, 0.7666, 0.6257, 0.5613, 0.2533, 0.4933, 0.2619, 0.5667, 0.1746, 0.8839, 0.283, 0.7034, 0.6813, 0.6396, 0.7381, 0.5934, 0.6956, 0.6216, 0.6624, 0.7886, 0.5992, 0.8477, 0.5475, 0.8641, 0.5778, 0.7899, 0.6033, 0.5902, 0.5253, 0.7327, 0.4882, 0.788, 0.6086, 0.6073, 0.5872, 0.7932, 0.659, 0.5987, 0.6291, 0.5876, 0.592, 0.7773, 0.6123, 0.6688, 0.3944, 0.6862, 0.3943, 0.7, 0.4355, 0.6762, 0.4342, 0.5428, 0.4371, 0.5147, 0.4665, 0.5041, 0.4673, 0.498, 0.4451, 0.5902, 0.5253, 0.6762, 0.4342, 0.7, 0.4355, 0.7327, 0.4882, 0.7761, 0.6258, 0.7666, 0.6257, 0.7679, 0.622, 0.7753, 0.6218, 0.4719, 0.2687, 0.4933, 0.2619, 0.5007, 0.4031, 0.4956, 0.3543, 0.5033, 0.2553, 0.6027, 0.2493, 0.6698, 0.365, 0.5421, 0.3991, 0.7666, 0.6257, 0.7617, 0.6228, 0.7655, 0.6194, 0.7679, 0.622, 0.7853, 0.6229, 0.7761, 0.6258, 0.7753, 0.6218, 0.7797, 0.62, 0.5613, 0.2533, 0.8839, 0.283, 0.7535, 0.4263, 0.6284, 0.369, 0.8839, 0.283, 0.8455, 0.3917, 0.8588, 0.5532, 0.7535, 0.4263, 0.5441, 0.2309, 0.5489, 0.2254, 0.6137, 0.3008, 0.6077, 0.3041, 0.1816, 0.4309, 0.229, 0.3761, 0.2592, 0.4036, 0.2473, 0.4651, 0.3519, 0.269, 0.3653, 0.2684, 0.3709, 0.3181, 0.368, 0.3306, 0.0001845, 0.2057, 0.02903, 0.1206, 0.114, 0.1712, 0.06248, 0.2141, 0.4369, 0.3434, 0.368, 0.3306, 0.3709, 0.3181, 0.4391, 0.3282, 0.2473, 0.4651, 0.2592, 0.4036, 0.3942, 0.4374, 0.4102, 0.4608, 0.4102, 0.4608, 0.3942, 0.4374, 0.355, 0.3768, 0.4318, 0.3966, 0.1599, 0.2022, 0.1863, 0.1708, 0.213, 0.1635, 0.24, 0.1672, 0.126, 0.2204, 0.1552, 0.184, 0.1863, 0.1708, 0.1599, 0.2022, 0.2592, 0.4036, 0.2509, 0.3654, 0.2997, 0.3543, 0.3942, 0.4374, 0.2933, 0.278, 0.2626, 0.3128, 0.2517, 0.3155, 0.2345, 0.2838, 0.7666, 0.6257, 0.7433, 0.6923, 0.7077, 0.67, 0.7617, 0.6228, 0.7868, 0.6139, 0.8641, 0.6334, 0.8447, 0.6788, 0.7853, 0.6229, 0.1599, 0.2022, 0.24, 0.1672, 0.2994, 0.1978, 0.1828, 0.2155, 0.1828, 0.2155, 0.2994, 0.1978, 0.2933, 0.278, 0.2345, 0.2838, 0.1898, 0.3356, 0.2397, 0.3287, 0.2415, 0.3438, 0.229, 0.3761, 0.126, 0.2204, 0.1599, 0.2022, 0.1828, 0.2155, 0.1432, 0.277, 0.1432, 0.277, 0.1828, 0.2155, 0.2345, 0.2838, 0.1898, 0.3356, 0.2971, 0.2802, 0.2661, 0.3126, 0.2626, 0.3128, 0.2933, 0.278, 0.2988, 0.1448, 0.3166, 0.1251, 0.3534, 0.196, 0.3428, 0.1965, 0.3428, 0.1965, 0.3534, 0.196, 0.3554, 0.246, 0.3406, 0.2523, 0.3406, 0.2523, 0.3554, 0.246, 0.3653, 0.2684, 0.3519, 0.269, 0.06248, 0.2141, 0.126, 0.2204, 0.1432, 0.277, 0.07227, 0.2963, 0.07227, 0.2963, 0.1432, 0.277, 0.1898, 0.3356, 0.123, 0.3849, 0.123, 0.3849, 0.1898, 0.3356, 0.229, 0.3761, 0.1816, 0.4309, 0.3012, 0.0564, 0.3023, 0.05121, 0.4676, 0.1292, 0.4631, 0.1332, 0.4631, 0.1332, 0.4676, 0.1292, 0.5162, 0.1931, 0.5108, 0.1976, 0.5108, 0.1976, 0.5162, 0.1931, 0.5489, 0.2254, 0.5441, 0.2309, 0.3554, 0.246, 0.4309, 0.2314, 0.4352, 0.2688, 0.3653, 0.2684, 0.3534, 0.196, 0.4069, 0.1649, 0.4309, 0.2314, 0.3554, 0.246, 0.3166, 0.1251, 0.3128, 0.07182, 0.4069, 0.1649, 0.3534, 0.196, 0.06032, 0.4264, 0.123, 0.3849, 0.1816, 0.4309, 0.1357, 0.4983, 0.005217, 0.311, 0.07227, 0.2963, 0.123, 0.3849, 0.06032, 0.4264, 0.0001845, 0.2057, 0.06248, 0.2141, 0.07227, 0.2963, 0.005217, 0.311, 0.2988, 0.1448, 0.2448, 0.1366, 0.2429, 0.08227, 0.2992, 0.06146, 0.5119, 0.7466, 0.536, 0.7707, 0.5341, 0.7739, 0.51, 0.7479, 0.4286, 0.4628, 0.3767, 0.4849, 0.3461, 0.447, 0.3917, 0.4225, 0.2389, 0.5274, 0.2473, 0.4651, 0.4102, 0.4608, 0.4234, 0.4805, 0.4968, 0.3528, 0.4369, 0.3434, 0.4391, 0.3282, 0.4998, 0.3351, 0.24, 0.1672, 0.213, 0.1635, 0.2448, 0.1366, 0.2988, 0.1448, 0.1357, 0.4983, 0.1816, 0.4309, 0.2473, 0.4651, 0.2389, 0.5274, 0.3653, 0.2684, 0.4352, 0.2688, 0.4391, 0.3282, 0.3709, 0.3181, 0.5324, 0.3639, 0.5787, 0.3416, 0.5804, 0.3658, 0.5642, 0.4375, 0.7522, 0.3446, 0.6487, 0.3232, 0.6, 0.3142, 0.6159, 0.2581, 0.3845, 0.01492, 0.3399, 0.02398, 0.3352, 0.01588, 0.3496, -0.02158, 0.1701, 0.4105, 0.1457, 0.345, 0.3029, 0.38, 0.2662, 0.4808, 0.355, 0.3768, 0.3062, 0.3381, 0.2661, 0.3126, 0.2971, 0.2802, 0.2345, 0.2838, 0.2517, 0.3155, 0.2397, 0.3287, 0.1898, 0.3356, 0.229, 0.3761, 0.2415, 0.3438, 0.2509, 0.3654, 0.2592, 0.4036, 0.3942, 0.4374, 0.2997, 0.3543, 0.3062, 0.3381, 0.355, 0.3768, 0.5787, 0.3416, 0.5674, 0.3133, 0.6888, 0.3817, 0.5804, 0.3658, 0.5674, 0.3133, 0.6, 0.3142, 0.6487, 0.3232, 0.6888, 0.3817, 0.5974, 0.3241, 0.5981, 0.3165, 0.6, 0.3142, 0.5674, 0.3133, 0.5792, 0.3287, 0.5974, 0.3241, 0.5674, 0.3133, 0.5787, 0.3416, 0.5642, 0.4375, 0.5804, 0.3658, 0.6888, 0.3817, 0.73, 0.3996, 0.2517, 0.3155, 0.2563, 0.327, 0.2549, 0.3281, 0.2397, 0.3287, 0.5261, 0.3126, 0.5792, 0.3287, 0.5787, 0.3416, 0.5324, 0.3639, 0.2997, 0.3543, 0.2763, 0.3415, 0.2757, 0.3318, 0.3062, 0.3381, 0.3643, 0.1353, 0.3821, 0.247, 0.3518, 0.2168, 0.3238, 0.09847, 0.5008, 0.2318, 0.4123, 0.2632, 0.3979, 0.2482, 0.4261, 0.145, 0.3238, 0.09847, 0.3518, 0.2168, 0.2516, 0.2746, 0.136, 0.1743, 0.1923, -0.04761, 0.2453, 0.08081, 0.1914, 0.1282, 0.1201, -0.02211, 0.3496, -0.02158, 0.3352, 0.01588, 0.2964, 0.01023, 0.3052, -0.05302, 0.4672, 0.4932, 0.3944, 0.401, 0.5008, 0.2318, 0.5593, 0.2378, 0.1201, -0.02211, 0.1914, 0.1282, 0.1604, 0.1467, 0.1102, 0.01119, 0.3052, -0.05302, 0.2964, 0.01023, 0.2453, 0.08081, 0.1923, -0.04761, 0.305, 0.3189, 0.3821, 0.247, 0.3979, 0.2482, 0.3767, 0.2831, 0.3767, 0.2831, 0.3979, 0.2482, 0.4123, 0.2632, 0.4086, 0.2911, 0.2516, 0.2746, 0.3518, 0.2168, 0.3821, 0.247, 0.305, 0.3189, 0.2136, 0.1297, 0.2446, 0.2147, 0.225, 0.229, 0.1588, 0.1718, 0.1457, 0.345, 0.305, 0.3189, 0.3767, 0.2831, 0.3029, 0.38, 0.4261, 0.145, 0.3979, 0.2482, 0.3821, 0.247, 0.3643, 0.1353, 0.3944, 0.401, 0.4086, 0.2911, 0.4123, 0.2632, 0.5008, 0.2318, 0.136, 0.1743, 0.2516, 0.2746, 0.305, 0.3189, 0.1457, 0.345, 0.4786, 0.4221, 0.4318, 0.3966, 0.4369, 0.3434, 0.4968, 0.3528, 0.3366, 0.02316, 0.3128, 0.07182, 0.2992, 0.06146, 0.3166, 0.01503, 0.2933, 0.278, 0.3406, 0.2523, 0.3519, 0.269, 0.2971, 0.2802, 0.2994, 0.1978, 0.3428, 0.1965, 0.3406, 0.2523, 0.2933, 0.278, 0.24, 0.1672, 0.2988, 0.1448, 0.3428, 0.1965, 0.2994, 0.1978, 0.3128, 0.07182, 0.3166, 0.1251, 0.2988, 0.1448, 0.2992, 0.06146, 0.4318, 0.3966, 0.355, 0.3768, 0.368, 0.3306, 0.4369, 0.3434, 0.2971, 0.2802, 0.3519, 0.269, 0.368, 0.3306, 0.355, 0.3768, 0.5065, 0.2342, 0.7075, 0.2132, 0.7179, 0.2226, 0.6431, 0.3156, 0.6639, 0.04055, 0.7254, 0.2009, 0.7139, 0.2054, 0.537, 0.1335, 0.8536, 0.2601, 0.7461, 0.216, 0.741, 0.2066, 0.8505, 0.1726, 0.8138, 0.04298, 0.735, 0.1974, 0.7254, 0.2009, 0.6639, 0.04055, 0.7595, 0.315, 0.7315, 0.2247, 0.7393, 0.2242, 0.8025, 0.3033, 0.8505, 0.1726, 0.741, 0.2066, 0.735, 0.1974, 0.8138, 0.04298, 0.06248, 0.2141, 0.114, 0.1712, 0.1552, 0.184, 0.126, 0.2204, 0.6099, 0.7709, 0.6084, 0.767, 0.6371, 0.7551, 0.6399, 0.7584, 0.5341, 0.7739, 0.536, 0.7707, 0.568, 0.7792, 0.568, 0.7821, 0.568, 0.7821, 0.568, 0.7792, 0.6084, 0.767, 0.6099, 0.7709, 0.3023, 0.05121, 0.3012, 0.0564, 0.2819, 0.05832, 0.2809, 0.05334, 0.5384, 0.4287, 0.541, 0.4282, 0.5735, 0.4599, 0.5712, 0.4606, 0.4493, 0.5435, 0.4518, 0.5363, 0.5381, 0.5535, 0.5395, 0.5598, 0.5495, 0.5749, 0.5517, 0.5767, 0.5457, 0.5837, 0.5431, 0.5823, 0.6635, 0.5555, 0.6612, 0.5572, 0.6075, 0.53, 0.6074, 0.5289, 0.5349, 0.4017, 0.5358, 0.4021, 0.541, 0.4282, 0.5384, 0.4287, 0.2992, 0.06146, 0.2429, 0.08227, 0.22, 0.001697, 0.3166, 0.01503, 0.1449, 0.365, 0.15, 0.3618, 0.2342, 0.4334, 0.2298, 0.439, 0.2298, 0.439, 0.2342, 0.4334, 0.3603, 0.4951, 0.3567, 0.5015, 0.3567, 0.5015, 0.3603, 0.4951, 0.4518, 0.5363, 0.4493, 0.5435, 0.4309, 0.2314, 0.4924, 0.2151, 0.4998, 0.2522, 0.4352, 0.2688, 0.4069, 0.1649, 0.4666, 0.1413, 0.4924, 0.2151, 0.4309, 0.2314, 0.3128, 0.07182, 0.3366, 0.02316, 0.4666, 0.1413, 0.4069, 0.1649, 0.6644, 0.7319, 0.6399, 0.7584, 0.6371, 0.7551, 0.6621, 0.7307, 0.4352, 0.2688, 0.4998, 0.2522, 0.4998, 0.3351, 0.4391, 0.3282, 0.0278, 0.5757, 0.05138, 0.5422, 0.08679, 0.5278, 0.1212, 0.5412, 0.1304, 0.5431, 0.182, 0.6105, 0.172, 0.6457, 0.1785, 0.6632, 0.182, 0.7017, 0.1787, 0.71, 0.1661, 0.7415, 0.1778, 0.7773, 0.08777, 0.7688, 0.0619, 0.7421, 0.05218, 0.7069, 0.0192, 0.6689, 0.0001845, 0.6305, 0.009434, 0.5986, 0.735, 0.1974, 0.7329, 0.2013, 0.7256, 0.2038, 0.7254, 0.2009, 0.7393, 0.2242, 0.7373, 0.2229, 0.7414, 0.2155, 0.7461, 0.216, 0.741, 0.2066, 0.738, 0.2081, 0.7329, 0.2013, 0.735, 0.1974, 0.7139, 0.2054, 0.7176, 0.2072, 0.7131, 0.2125, 0.7075, 0.2132, 0.7245, 0.2276, 0.7255, 0.2241, 0.7317, 0.223, 0.7315, 0.2247, 0.7075, 0.2132, 0.7131, 0.2125, 0.7203, 0.2203, 0.7179, 0.2226, 0.8025, 0.3033, 0.7393, 0.2242, 0.7461, 0.216, 0.8536, 0.2601, 0.7094, 0.3363, 0.7245, 0.2276, 0.7315, 0.2247, 0.7595, 0.315, 0.04803, 0.05797, 0.158, 0.1026, 0.154, 0.1075, 0.02903, 0.1206, 0.6431, 0.3156, 0.7179, 0.2226, 0.7245, 0.2276, 0.7094, 0.3363, 0.6595, 0.2869, 0.7254, 0.2249, 0.7335, 0.2312, 0.7099, 0.3244, 0.7831, 0.101, 0.7451, 0.1964, 0.733, 0.1989, 0.7108, 0.1251, 0.8262, 0.3125, 0.7569, 0.2349, 0.7595, 0.219, 0.8662, 0.2403, 0.8328, 0.1679, 0.7537, 0.2066, 0.7451, 0.1964, 0.7831, 0.101, 0.6326, 0.1591, 0.7211, 0.2036, 0.7151, 0.2139, 0.5882, 0.2104, 0.7099, 0.3244, 0.7335, 0.2312, 0.7444, 0.2324, 0.7711, 0.314, 0.7179, 0.2226, 0.7203, 0.2203, 0.7255, 0.2241, 0.7245, 0.2276, 0.7461, 0.216, 0.7414, 0.2155, 0.738, 0.2081, 0.741, 0.2066, 0.7315, 0.2247, 0.7317, 0.223, 0.7373, 0.2229, 0.7393, 0.2242, 0.7254, 0.2009, 0.7256, 0.2038, 0.7176, 0.2072, 0.7139, 0.2054, 0.547, 0.298, 0.5435, 0.3321, 0.5384, 0.3348, 0.5364, 0.3326, 0.4558, 0.3999, 0.5041, 0.3563, 0.4991, 0.3899, 0.4878, 0.4537, 0.5377, 0.2757, 0.5313, 0.3296, 0.515, 0.3326, 0.4949, 0.2866, 0.6185, 0.4669, 0.5514, 0.3844, 0.5695, 0.3565, 0.576, 0.3566, 0.547, 0.298, 0.5364, 0.3326, 0.5313, 0.3296, 0.5377, 0.2757, 0.4432, 0.3112, 0.5028, 0.3404, 0.4973, 0.3464, 0.423, 0.3492, 0.8662, 0.2403, 0.7595, 0.219, 0.7537, 0.2066, 0.8328, 0.1679, 0.7711, 0.314, 0.7444, 0.2324, 0.7569, 0.2349, 0.8262, 0.3125, 0.7108, 0.1251, 0.733, 0.1989, 0.7211, 0.2036, 0.6326, 0.1591, 0.5882, 0.2104, 0.7151, 0.2139, 0.7254, 0.2249, 0.6595, 0.2869, 0.5173, 0.3605, 0.5277, 0.3927, 0.4991, 0.3899, 0.5041, 0.3563, 0.5297, 0.3547, 0.5394, 0.3438, 0.5544, 0.3499, 0.5514, 0.3844, 0.5297, 0.3547, 0.5514, 0.3844, 0.5277, 0.3927, 0.5173, 0.3605, 0.515, 0.3326, 0.5297, 0.3547, 0.5173, 0.3605, 0.5028, 0.3404, 0.5313, 0.3296, 0.5364, 0.3326, 0.5297, 0.3547, 0.515, 0.3326, 0.5028, 0.3404, 0.5173, 0.3605, 0.5041, 0.3563, 0.4973, 0.3464, 0.551, 0.4631, 0.5277, 0.3927, 0.5514, 0.3844, 0.6185, 0.4669, 0.4949, 0.2866, 0.515, 0.3326, 0.5028, 0.3404, 0.4432, 0.3112, 0.423, 0.3492, 0.4973, 0.3464, 0.5041, 0.3563, 0.4558, 0.3999, 0.4878, 0.4537, 0.4991, 0.3899, 0.5277, 0.3927, 0.551, 0.4631, 0.7335, 0.2312, 0.7341, 0.2265, 0.7428, 0.2278, 0.7444, 0.2324, 0.3495, 0.3617, 0.423, 0.3492, 0.4558, 0.3999, 0.4248, 0.442, 0.4798, 0.253, 0.4949, 0.2866, 0.4432, 0.3112, 0.393, 0.2866, 0.7444, 0.2324, 0.7428, 0.2278, 0.752, 0.2283, 0.7569, 0.2349, 0.393, 0.2866, 0.4432, 0.3112, 0.423, 0.3492, 0.3495, 0.3617, 0.6305, 0.309, 0.547, 0.298, 0.5377, 0.2757, 0.5682, 0.2343, 0.7569, 0.2349, 0.752, 0.2283, 0.7462, 0.2132, 0.7595, 0.219, 0.5682, 0.2343, 0.5377, 0.2757, 0.4949, 0.2866, 0.4798, 0.253, 0.4248, 0.442, 0.4558, 0.3999, 0.4878, 0.4537, 0.4833, 0.4881, 0.6726, 0.3994, 0.576, 0.3566, 0.547, 0.298, 0.6305, 0.309, 0.5543, 0.3394, 0.5466, 0.3402, 0.5384, 0.3348, 0.5435, 0.3321, 0.5384, 0.3348, 0.5466, 0.3402, 0.5544, 0.3499, 0.5394, 0.3438, 0.5514, 0.3844, 0.5544, 0.3499, 0.5466, 0.3402, 0.5695, 0.3565, 0.5364, 0.3326, 0.5384, 0.3348, 0.5394, 0.3438, 0.5297, 0.3547, 0.5695, 0.3565, 0.5466, 0.3402, 0.5543, 0.3394, 0.576, 0.3566, 0.576, 0.3566, 0.5543, 0.3394, 0.5435, 0.3321, 0.547, 0.298])
me_cube.materials.append(mat_material)
me_cube.use_remesh_preserve_volume = False
me_cube.use_remesh_preserve_attributes = False
me_cube.use_mirror_vertex_groups = False
me_cube.update()
me_plane = bpy.data.meshes.new('Plane')
me_plane.from_pydata([(-1.0, -1.0, 0.0), (1.0, -1.0, 0.0), (-1.0, 1.0, 0.0), (1.0, 1.0, 0.0)], [], [(0, 1, 3, 2)])
_uv = me_plane.uv_layers.new(name='UVMap')
_uv.uv.foreach_set('vector', [0.0, 0.0, 1.0, 0.0, 1.0, 1.0, 0.0, 1.0])
me_plane.use_remesh_fix_poles = True
me_plane.use_remesh_preserve_attributes = False
me_plane.update()

# ---- objects
ob_cube = bpy.data.objects.new('Cube', me_cube)
ob_light = bpy.data.objects.new('Light', light_light)
ob_camera = bpy.data.objects.new('Camera', cam_camera)
ob_empty = bpy.data.objects.new('Empty', None)
ob_empty_001 = bpy.data.objects.new('Empty.001', None)
ob_plane = bpy.data.objects.new('Plane', me_plane)

# ---- transforms, parenting, visibility, modifiers, constraints
ob_cube.location = (0.0, 4.657e-10, -4.768e-07)
ob_cube.rotation_euler = (0.001745, 0.0, 0.0)
ob_cube.lock_rotations_4d = False
ob_cube.empty_display_type = 'ARROWS'
ob_cube.lineart.crease_threshold = 0.0
_vg = ob_cube.vertex_groups.new(name='Face')
_vg = ob_cube.vertex_groups.new(name='Torso')
_vg = ob_cube.vertex_groups.new(name='LArm')
_vg = ob_cube.vertex_groups.new(name='RArm')
ob_light.location = (4.076, 1.005, 5.904)
ob_light.rotation_euler = (0.6503, 0.05522, 1.866)
ob_light.lock_rotations_4d = False
ob_light.empty_display_type = 'ARROWS'
ob_light.color = (0.0, 0.0, 0.0, 0.0)
ob_light.lineart.crease_threshold = 0.0
ob_camera.location = (7.359, -6.926, 4.958)
ob_camera.rotation_euler = (1.109, 0.0, 0.8149)
ob_camera.lock_rotations_4d = False
ob_camera.empty_display_type = 'ARROWS'
ob_camera.color = (0.0, 0.0, 0.0, 0.0)
ob_camera.display_type = 'WIRE'
ob_camera.lineart.crease_threshold = 0.0
ob_empty.location = (-3.014, 4.255e-07, -3.167)
ob_empty.rotation_euler = (1.571, -0.0, -0.0)
ob_empty.empty_display_type = 'IMAGE'
ob_empty.empty_display_size = 10.75
ob_empty.empty_image_offset = (-0.2325, -0.2325)
ob_empty_001.location = (4.417, 0.245, -3.208)
ob_empty_001.rotation_euler = (1.571, -0.0, 1.571)
ob_empty_001.empty_display_type = 'IMAGE'
ob_empty_001.empty_display_size = 10.75
ob_empty_001.empty_image_offset = (-0.2325, -0.2325)
ob_plane.location = (0.0, 0.0, 0.0)
ob_plane.scale = (1.73, 1.73, 1.73)

# ---- collection membership
col_collection.objects.link(ob_cube)
col_collection.objects.link(ob_light)
col_collection.objects.link(ob_camera)
col_collection.objects.link(ob_empty)
col_collection.objects.link(ob_empty_001)
col_collection.objects.link(ob_plane)

# ---- scene / render settings (as saved in the file)
scene.camera = ob_camera
scene.frame_start = 1; scene.frame_end = 250; scene.frame_set(137)
scene.render.engine = 'BLENDER_EEVEE_NEXT'
scene.cycles.use_denoising = False
scene.cycles.samples = 128
scene.cycles.sampling_pattern = 'TABULATED_SOBOL'
scene.cycles.use_adaptive_sampling = False
scene.cycles.use_light_tree = False
scene.view_settings.view_transform = 'Filmic'
bpy.context.view_layer.update()
